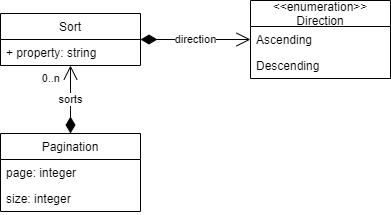

The diagram above was exported from draw.io. Its source (the exported page's mxGraphModel, read from the mxfile embedded in the PNG):
<mxGraphModel dx="794" dy="470" grid="1" gridSize="10" guides="1" tooltips="1" connect="1" arrows="1" fold="1" page="1" pageScale="1" pageWidth="827" pageHeight="1169" math="0" shadow="0">
  <root>
    <mxCell id="WIyWlLk6GJQsqaUBKTNV-0" />
    <mxCell id="WIyWlLk6GJQsqaUBKTNV-1" parent="WIyWlLk6GJQsqaUBKTNV-0" />
    <mxCell id="7Tzk65pItfvKkj1LDbwO-0" value="Pagination" style="swimlane;fontStyle=0;childLayout=stackLayout;horizontal=1;startSize=26;fillColor=none;horizontalStack=0;resizeParent=1;resizeParentMax=0;resizeLast=0;collapsible=1;marginBottom=0;" vertex="1" parent="WIyWlLk6GJQsqaUBKTNV-1">
      <mxGeometry x="320" y="240" width="140" height="78" as="geometry" />
    </mxCell>
    <mxCell id="7Tzk65pItfvKkj1LDbwO-1" value="page: integer" style="text;strokeColor=none;fillColor=none;align=left;verticalAlign=top;spacingLeft=4;spacingRight=4;overflow=hidden;rotatable=0;points=[[0,0.5],[1,0.5]];portConstraint=eastwest;" vertex="1" parent="7Tzk65pItfvKkj1LDbwO-0">
      <mxGeometry y="26" width="140" height="26" as="geometry" />
    </mxCell>
    <mxCell id="7Tzk65pItfvKkj1LDbwO-2" value="size: integer" style="text;strokeColor=none;fillColor=none;align=left;verticalAlign=top;spacingLeft=4;spacingRight=4;overflow=hidden;rotatable=0;points=[[0,0.5],[1,0.5]];portConstraint=eastwest;" vertex="1" parent="7Tzk65pItfvKkj1LDbwO-0">
      <mxGeometry y="52" width="140" height="26" as="geometry" />
    </mxCell>
    <mxCell id="7Tzk65pItfvKkj1LDbwO-4" value="Sort" style="swimlane;fontStyle=0;childLayout=stackLayout;horizontal=1;startSize=26;fillColor=none;horizontalStack=0;resizeParent=1;resizeParentMax=0;resizeLast=0;collapsible=1;marginBottom=0;" vertex="1" parent="WIyWlLk6GJQsqaUBKTNV-1">
      <mxGeometry x="320" y="120" width="140" height="52" as="geometry" />
    </mxCell>
    <mxCell id="7Tzk65pItfvKkj1LDbwO-5" value="+ property: string" style="text;strokeColor=none;fillColor=none;align=left;verticalAlign=top;spacingLeft=4;spacingRight=4;overflow=hidden;rotatable=0;points=[[0,0.5],[1,0.5]];portConstraint=eastwest;" vertex="1" parent="7Tzk65pItfvKkj1LDbwO-4">
      <mxGeometry y="26" width="140" height="26" as="geometry" />
    </mxCell>
    <mxCell id="7Tzk65pItfvKkj1LDbwO-8" value="&lt;&lt;enumeration&gt;&gt;&#10;Direction" style="swimlane;fontStyle=0;childLayout=stackLayout;horizontal=1;startSize=26;fillColor=none;horizontalStack=0;resizeParent=1;resizeParentMax=0;resizeLast=0;collapsible=1;marginBottom=0;" vertex="1" parent="WIyWlLk6GJQsqaUBKTNV-1">
      <mxGeometry x="570" y="107" width="140" height="78" as="geometry" />
    </mxCell>
    <mxCell id="7Tzk65pItfvKkj1LDbwO-9" value="Ascending" style="text;strokeColor=none;fillColor=none;align=left;verticalAlign=top;spacingLeft=4;spacingRight=4;overflow=hidden;rotatable=0;points=[[0,0.5],[1,0.5]];portConstraint=eastwest;" vertex="1" parent="7Tzk65pItfvKkj1LDbwO-8">
      <mxGeometry y="26" width="140" height="26" as="geometry" />
    </mxCell>
    <mxCell id="7Tzk65pItfvKkj1LDbwO-13" value="Descending" style="text;strokeColor=none;fillColor=none;align=left;verticalAlign=top;spacingLeft=4;spacingRight=4;overflow=hidden;rotatable=0;points=[[0,0.5],[1,0.5]];portConstraint=eastwest;" vertex="1" parent="7Tzk65pItfvKkj1LDbwO-8">
      <mxGeometry y="52" width="140" height="26" as="geometry" />
    </mxCell>
    <mxCell id="7Tzk65pItfvKkj1LDbwO-16" value="direction" style="endArrow=open;html=1;endSize=12;startArrow=diamondThin;startSize=14;startFill=1;edgeStyle=orthogonalEdgeStyle;rounded=0;exitX=1;exitY=0.5;exitDx=0;exitDy=0;entryX=0;entryY=0.5;entryDx=0;entryDy=0;" edge="1" parent="WIyWlLk6GJQsqaUBKTNV-1" source="7Tzk65pItfvKkj1LDbwO-4" target="7Tzk65pItfvKkj1LDbwO-8">
      <mxGeometry relative="1" as="geometry">
        <mxPoint x="480" y="160" as="sourcePoint" />
        <mxPoint x="530" y="160" as="targetPoint" />
      </mxGeometry>
    </mxCell>
    <mxCell id="7Tzk65pItfvKkj1LDbwO-19" value="sorts" style="endArrow=open;html=1;endSize=12;startArrow=diamondThin;startSize=14;startFill=1;edgeStyle=orthogonalEdgeStyle;rounded=0;exitX=0.5;exitY=0;exitDx=0;exitDy=0;entryX=0.5;entryY=1;entryDx=0;entryDy=0;" edge="1" parent="WIyWlLk6GJQsqaUBKTNV-1" source="7Tzk65pItfvKkj1LDbwO-0" target="7Tzk65pItfvKkj1LDbwO-4">
      <mxGeometry relative="1" as="geometry">
        <mxPoint x="470" y="156" as="sourcePoint" />
        <mxPoint x="390" y="193" as="targetPoint" />
      </mxGeometry>
    </mxCell>
    <mxCell id="7Tzk65pItfvKkj1LDbwO-20" value="0..n" style="edgeLabel;resizable=0;html=1;align=right;verticalAlign=top;" connectable="0" vertex="1" parent="7Tzk65pItfvKkj1LDbwO-19">
      <mxGeometry x="1" relative="1" as="geometry">
        <mxPoint x="-10" as="offset" />
      </mxGeometry>
    </mxCell>
  </root>
</mxGraphModel>